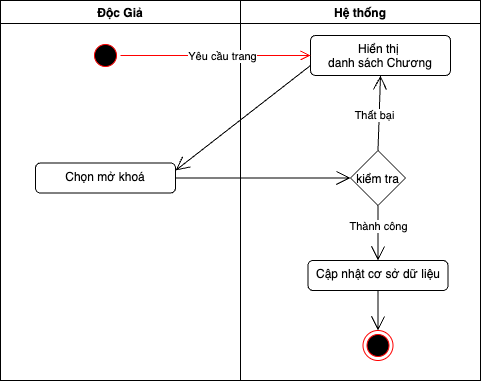

The diagram above was exported from draw.io. Its source (the exported page's mxGraphModel, read from the mxfile embedded in the PNG):
<mxGraphModel dx="686" dy="404" grid="1" gridSize="10" guides="1" tooltips="1" connect="1" arrows="1" fold="1" page="1" pageScale="1" pageWidth="850" pageHeight="1100" math="0" shadow="0">
  <root>
    <mxCell id="0" />
    <mxCell id="1" parent="0" />
    <mxCell id="24" value="Độc Giả" style="swimlane;" parent="1" vertex="1">
      <mxGeometry y="100" width="240" height="380" as="geometry" />
    </mxCell>
    <mxCell id="25" value="" style="ellipse;html=1;shape=startState;fillColor=#000000;strokeColor=#ff0000;" parent="24" vertex="1">
      <mxGeometry x="90" y="40" width="30" height="30" as="geometry" />
    </mxCell>
    <mxCell id="26" value="Chọn mở khoá&lt;div&gt;&lt;div&gt;&lt;br&gt;&lt;/div&gt;&lt;/div&gt;" style="html=1;align=center;verticalAlign=top;rounded=1;absoluteArcSize=1;arcSize=10;dashed=0;whiteSpace=wrap;" parent="24" vertex="1">
      <mxGeometry x="35" y="162.5" width="140" height="30" as="geometry" />
    </mxCell>
    <mxCell id="28" value="Hệ thống" style="swimlane;" parent="1" vertex="1">
      <mxGeometry x="240" y="100" width="240" height="380" as="geometry" />
    </mxCell>
    <mxCell id="29" value="Hiển thị&amp;nbsp;&lt;div&gt;danh sách Chương&lt;/div&gt;" style="html=1;align=center;verticalAlign=top;rounded=1;absoluteArcSize=1;arcSize=10;dashed=0;whiteSpace=wrap;" parent="28" vertex="1">
      <mxGeometry x="70" y="35" width="140" height="40" as="geometry" />
    </mxCell>
    <mxCell id="34" value="Cập nhật cơ sở dữ liệu" style="html=1;align=center;verticalAlign=top;rounded=1;absoluteArcSize=1;arcSize=10;dashed=0;whiteSpace=wrap;" parent="28" vertex="1">
      <mxGeometry x="67.5" y="260" width="140" height="30" as="geometry" />
    </mxCell>
    <mxCell id="46" value="kiểm tra" style="rhombus;" vertex="1" parent="28">
      <mxGeometry x="110" y="150" width="55" height="55" as="geometry" />
    </mxCell>
    <mxCell id="37" value="" style="endArrow=open;endFill=1;endSize=12;html=1;exitX=0.5;exitY=1;exitDx=0;exitDy=0;" parent="28" source="46" target="34" edge="1">
      <mxGeometry width="160" relative="1" as="geometry">
        <mxPoint x="-50" y="234" as="sourcePoint" />
        <mxPoint x="100" y="220" as="targetPoint" />
      </mxGeometry>
    </mxCell>
    <mxCell id="38" value="Thành công" style="edgeLabel;html=1;align=center;verticalAlign=middle;resizable=0;points=[];" parent="37" vertex="1" connectable="0">
      <mxGeometry x="-0.2571" relative="1" as="geometry">
        <mxPoint as="offset" />
      </mxGeometry>
    </mxCell>
    <mxCell id="48" value="" style="endArrow=open;endFill=1;endSize=12;html=1;entryX=0.5;entryY=1;entryDx=0;entryDy=0;exitX=0.5;exitY=0;exitDx=0;exitDy=0;" edge="1" parent="28" source="46" target="29">
      <mxGeometry width="160" relative="1" as="geometry">
        <mxPoint x="127" y="100" as="sourcePoint" />
        <mxPoint x="130" y="90" as="targetPoint" />
      </mxGeometry>
    </mxCell>
    <mxCell id="50" value="Thất bại" style="edgeLabel;html=1;align=center;verticalAlign=middle;resizable=0;points=[];" vertex="1" connectable="0" parent="48">
      <mxGeometry x="-0.0667" y="5" relative="1" as="geometry">
        <mxPoint as="offset" />
      </mxGeometry>
    </mxCell>
    <mxCell id="35" value="" style="ellipse;html=1;shape=endState;fillColor=#000000;strokeColor=#ff0000;" parent="28" vertex="1">
      <mxGeometry x="122.5" y="330" width="30" height="30" as="geometry" />
    </mxCell>
    <mxCell id="36" value="" style="endArrow=open;endFill=1;endSize=12;html=1;" parent="28" source="34" target="35" edge="1">
      <mxGeometry width="160" relative="1" as="geometry">
        <mxPoint x="-130" y="290" as="sourcePoint" />
        <mxPoint x="150" y="240" as="targetPoint" />
      </mxGeometry>
    </mxCell>
    <mxCell id="39" value="" style="edgeStyle=orthogonalEdgeStyle;html=1;verticalAlign=bottom;endArrow=open;endSize=8;strokeColor=#ff0000;" parent="1" source="25" target="29" edge="1">
      <mxGeometry relative="1" as="geometry">
        <mxPoint x="290" y="155" as="targetPoint" />
      </mxGeometry>
    </mxCell>
    <mxCell id="40" value="Yêu cầu trang" style="edgeLabel;html=1;align=center;verticalAlign=middle;resizable=0;points=[];" parent="39" vertex="1" connectable="0">
      <mxGeometry x="0.0551" relative="1" as="geometry">
        <mxPoint x="1" as="offset" />
      </mxGeometry>
    </mxCell>
    <mxCell id="41" value="" style="endArrow=open;endFill=0;endSize=12;html=1;exitX=0;exitY=0.75;exitDx=0;exitDy=0;entryX=1;entryY=0.25;entryDx=0;entryDy=0;" parent="1" source="29" target="26" edge="1">
      <mxGeometry width="160" relative="1" as="geometry">
        <mxPoint x="220" y="240" as="sourcePoint" />
        <mxPoint x="380" y="240" as="targetPoint" />
      </mxGeometry>
    </mxCell>
    <mxCell id="42" value="" style="endArrow=open;endFill=1;endSize=12;html=1;" parent="1" source="26" target="46" edge="1">
      <mxGeometry width="160" relative="1" as="geometry">
        <mxPoint x="320" y="175" as="sourcePoint" />
        <mxPoint x="110" y="295" as="targetPoint" />
      </mxGeometry>
    </mxCell>
  </root>
</mxGraphModel>